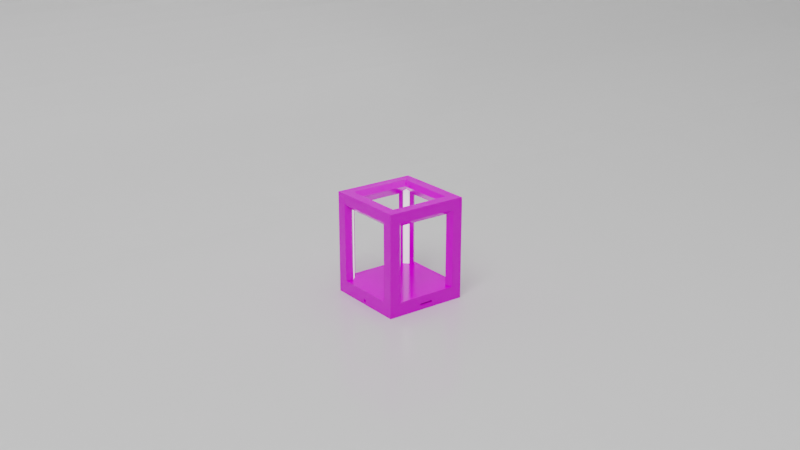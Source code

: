 # Source: 5169.blend  (saved by Blender 2.83.19; exported with 4.5.12 LTS)
import bpy
from mathutils import Matrix  # noqa: F401  (used for matrix-valued properties, if any)

bpy.ops.wm.read_factory_settings(use_empty=True)
scene = bpy.context.scene
scene.name = 'Scene'

# ---- collections
col_scene = bpy.data.collections.new('SCENE'); scene.collection.children.link(col_scene)
col_konstrukcja = bpy.data.collections.new('konstrukcja'); scene.collection.children.link(col_konstrukcja)
col_ledy_i_alu = bpy.data.collections.new('ledy i alu'); scene.collection.children.link(col_ledy_i_alu)
col_uv_edit_clones = bpy.data.collections.new('UV EDIT CLONES'); scene.collection.children.link(col_uv_edit_clones)

# ---- images (referenced by path relative to the original .blend; pixels are not part of the script)
import os
ASSET_DIR = os.environ.get("B2B_ASSET_DIR", "")  # directory of the original .blend (textures are referenced by path, not embedded)
HERE = os.path.dirname(os.path.abspath(__file__))  # packed textures are extracted next to this script under _unpacked/

def load_image(name, relpath, width, height, colorspace="sRGB"):
    """Load a texture the original file referenced (path relative to the .blend, or extracted next to this script)."""
    p = next((c for c in (os.path.join(HERE, relpath), os.path.join(ASSET_DIR, relpath)) if relpath and os.path.exists(c)), "")
    if p:
        img = bpy.data.images.load(p, check_existing=True)
        img.name = name
    else:  # same state as the original file: an image datablock whose file is absent (Cycles renders it pink)
        img = bpy.data.images.new(name, width, height)
        img.source = "FILE"
        img.filepath = "//" + (relpath or name)
    img.colorspace_settings.name = colorspace
    return img
img_oak_natural_allegro_plaat_2_jpg = load_image('oak-natural-allegro-plaat-2.jpg', 'oak-natural-allegro-plaat-2.jpg', 1024, 1024, 'sRGB')

# ---- materials (node trees are filled in below, after node groups)
mat_dab = bpy.data.materials.new('dab')
mat_dab.preview_render_type = 'CUBE'
mat_material = bpy.data.materials.new('Material')
mat_led = bpy.data.materials.new('led')
mat_aluminum = bpy.data.materials.new('aluminum')

# ---- material node trees
mat_dab.use_nodes = True; mat_dab.node_tree.nodes.clear()
_N = mat_dab.node_tree.nodes; _L = mat_dab.node_tree.links
n0 = _N.new('ShaderNodeDisplacement'); n0.name = 'Displacement'; n0.location = (-270, -146)
n0.inputs[2].default_value = 0.0005
n1 = _N.new('ShaderNodeTexImage'); n1.name = 'Image Texture'; n1.location = (-831, 474)
n1.image = img_oak_natural_allegro_plaat_2_jpg
n2 = _N.new('ShaderNodeOutputMaterial'); n2.name = 'Material Output'; n2.location = (236, 407)
n2.target = 'CYCLES'
n3 = _N.new('ShaderNodeBsdfPrincipled'); n3.name = 'Principled BSDF'; n3.location = (-191, 526)
n3.distribution = 'GGX'
n3.subsurface_method = 'BURLEY'
n3.inputs[2].default_value = 0.1545
n3.inputs[3].default_value = 1.45
n3.inputs[13].default_value = 0.5045
n3.inputs[27].default_value = (0.0, 0.0, 0.0, 1.0)
n3.inputs[28].default_value = 1.0
_L.new(n1.outputs[0], n0.inputs[0])
_L.new(n0.outputs[0], n2.inputs[2])
_L.new(n1.outputs[0], n3.inputs[0])
_L.new(n3.outputs[0], n2.inputs[0])
n2.is_active_output = True
mat_material.use_nodes = True; mat_material.node_tree.nodes.clear()
_N = mat_material.node_tree.nodes; _L = mat_material.node_tree.links
n0 = _N.new('ShaderNodeBsdfPrincipled'); n0.name = 'Principled BSDF'; n0.location = (10, 300)
n0.distribution = 'GGX'
n0.subsurface_method = 'BURLEY'
n0.inputs[2].default_value = 0.1864
n0.inputs[3].default_value = 1.45
n0.inputs[27].default_value = (0.0, 0.0, 0.0, 1.0)
n0.inputs[28].default_value = 1.0
n1 = _N.new('ShaderNodeOutputMaterial'); n1.name = 'Material Output'; n1.location = (300, 300)
_L.new(n0.outputs[0], n1.inputs[0])
n1.is_active_output = True
mat_led.use_nodes = True; mat_led.node_tree.nodes.clear()
_N = mat_led.node_tree.nodes; _L = mat_led.node_tree.links
n0 = _N.new('ShaderNodeBsdfPrincipled'); n0.name = 'Principled BSDF'; n0.location = (10, 300)
n0.distribution = 'GGX'
n0.subsurface_method = 'BURLEY'
n0.inputs[3].default_value = 1.45
n0.inputs[27].default_value = (0.8757, 0.8757, 0.8757, 1.0)
n0.inputs[28].default_value = 1.0
n1 = _N.new('ShaderNodeOutputMaterial'); n1.name = 'Material Output'; n1.location = (300, 300)
_L.new(n0.outputs[0], n1.inputs[0])
n1.is_active_output = True
mat_aluminum.use_nodes = True; mat_aluminum.node_tree.nodes.clear()
_N = mat_aluminum.node_tree.nodes; _L = mat_aluminum.node_tree.links
n0 = _N.new('ShaderNodeOutputMaterial'); n0.name = 'Material Output'; n0.location = (300, 300)
n1 = _N.new('ShaderNodeBsdfPrincipled'); n1.name = 'Principled BSDF'; n1.location = (10, 300)
n1.distribution = 'GGX'
n1.subsurface_method = 'BURLEY'
n1.inputs[0].default_value = (0.6469, 0.6277, 0.6905, 1.0)
n1.inputs[1].default_value = 1.0
n1.inputs[2].default_value = 0.8273
n1.inputs[3].default_value = 1.45
n1.inputs[13].default_value = 0.3636
n1.inputs[15].default_value = 0.3682
n1.inputs[27].default_value = (0.0, 0.0, 0.0, 1.0)
n1.inputs[28].default_value = 1.0
_L.new(n1.outputs[0], n0.inputs[0])
n0.is_active_output = True

# ---- world
world_world = bpy.data.worlds.new('World'); scene.world = world_world
world_world.use_nodes = True; world_world.node_tree.nodes.clear()
_N = world_world.node_tree.nodes; _L = world_world.node_tree.links
n0 = _N.new('ShaderNodeOutputWorld'); n0.name = 'World Output'; n0.location = (300, 300)
n1 = _N.new('ShaderNodeBackground'); n1.name = 'Background'; n1.location = (10, 300)
n1.inputs[0].default_value = (0.05088, 0.05088, 0.05088, 1.0)
_L.new(n1.outputs[0], n0.inputs[0])
n0.is_active_output = True
world_world.color = (0.05088, 0.05088, 0.05088)
world_world.use_sun_shadow = False
world_world.sun_shadow_jitter_overblur = 0.0

# ---- cameras
cam_camera = bpy.data.cameras.new('Camera')
cam_camera.clip_start = 0.001

# ---- lights
light_area_001 = bpy.data.lights.new('Area.001', 'AREA')
light_area_001.transmission_factor = 0.0
light_area_001.energy = 392.7
light_area_001.shadow_soft_size = 10.0
light_area_001.shadow_maximum_resolution = 0.006
light_area_001.use_absolute_resolution = True
light_area_001.size = 10.0
light_area_001.size_y = 1.0
light_area_002 = bpy.data.lights.new('Area.002', 'AREA')
light_area_002.transmission_factor = 0.0
light_area_002.energy = 392.7
light_area_002.shadow_soft_size = 5.0
light_area_002.shadow_maximum_resolution = 0.006
light_area_002.use_absolute_resolution = True
light_area_002.size = 5.0
light_area_002.size_y = 1.0

# ---- meshes
me_cube_002 = bpy.data.meshes.new('Cube.002')
me_cube_002.from_pydata([(1.49e-08, 0.087, -0.002996), (0.0007804, 0.087, -0.003073), (0.001531, 0.087, -0.003301), (0.002222, 0.087, -0.00367), (0.002828, 0.087, -0.004168), (0.003326, 0.087, -0.004774), (0.003696, 0.087, -0.005465), (0.003923, 0.087, -0.006216), (0.004, 0.087, -0.006996), (0.003923, 0.087, -0.007776), (0.003696, 0.087, -0.008527), (0.003326, 0.087, -0.009218), (0.002828, 0.087, -0.009824), (0.002222, 0.087, -0.01032), (0.001531, 0.087, -0.01069), (0.0007804, 0.087, -0.01092), (1.36e-08, 0.087, -0.011), (-0.0007803, 0.087, -0.01092), (-0.001531, 0.087, -0.01069), (-0.002222, 0.087, -0.01032), (-0.002828, 0.087, -0.009824), (-0.003326, 0.087, -0.009218), (-0.003696, 0.087, -0.008527), (-0.003923, 0.087, -0.007776), (-0.004, 0.087, -0.006996), (-0.003923, 0.087, -0.006216), (-0.003696, 0.087, -0.005465), (-0.003326, 0.087, -0.004774), (-0.002828, 0.087, -0.004168), (-0.002222, 0.087, -0.00367), (-0.001531, 0.087, -0.003301), (-0.0007803, 0.087, -0.003073), (1.49e-08, -0.087, -0.002996), (0.0007804, -0.087, -0.003073), (0.001531, -0.087, -0.003301), (0.002222, -0.087, -0.00367), (0.002828, -0.087, -0.004168), (0.003326, -0.087, -0.004774), (0.003696, -0.087, -0.005465), (0.003923, -0.087, -0.006216), (0.004, -0.087, -0.006996), (0.003923, -0.087, -0.007776), (0.003696, -0.087, -0.008527), (0.003326, -0.087, -0.009218), (0.002828, -0.087, -0.009824), (0.002222, -0.087, -0.01032), (0.001531, -0.087, -0.01069), (0.0007804, -0.087, -0.01092), (1.36e-08, -0.087, -0.011), (-0.0007803, -0.087, -0.01092), (-0.001531, -0.087, -0.01069), (-0.002222, -0.087, -0.01032), (-0.002828, -0.087, -0.009824), (-0.003326, -0.087, -0.009218), (-0.003696, -0.087, -0.008527), (-0.003923, -0.087, -0.007776), (-0.004, -0.087, -0.006996), (-0.003923, -0.087, -0.006216), (-0.003696, -0.087, -0.005465), (-0.003326, -0.087, -0.004774), (-0.002828, -0.087, -0.004168), (-0.002222, -0.087, -0.00367), (-0.001531, -0.087, -0.003301), (-0.0007803, -0.087, -0.003073), (-0.082, -0.082, -0.015), (-0.09, -0.09, 0.015), (-0.082, 0.082, -0.015), (-0.09, 0.09, 0.015), (0.082, -0.082, -0.015), (0.09, -0.09, 0.015), (0.082, 0.082, -0.015), (0.09, 0.09, 0.015), (-0.09, 0.09, -0.015), (-0.09, -0.09, -0.015), (0.09, 0.09, -0.015), (0.09, -0.09, -0.015), (-0.082, 0.082, 0.007), (-0.082, -0.082, 0.007), (0.082, 0.082, 0.007), (0.082, -0.082, 0.007), (-0.09, 0.01334, -0.004977), (-0.09, 0.01321, -0.005004), (0.09, 0.01383, -0.004873), (0.09, 0.01321, -0.004997), (0.082, 0.01381, -0.004877), (0.082, 0.01321, -0.004997), (-0.082, 0.01336, -0.004972), (-0.082, 0.01321, -0.005003), (-0.09, -0.01321, -0.005004), (0.09, -0.01321, -0.004997), (0.082, -0.01321, -0.004997), (-0.082, -0.01321, -0.005003), (-0.09, -0.01436, -0.004555), (0.09, -0.01395, -0.004825), (0.082, -0.01396, -0.004813), (-0.082, -0.01434, -0.004567), (-0.09, -0.01448, -0.004479), (0.09, -0.01448, -0.004472), (0.082, -0.01448, -0.004472), (-0.082, -0.01448, -0.004478), (-0.09, 0.01486, -0.003898), (-0.09, 0.01479, -0.004012), (0.09, 0.01486, -0.003891), (0.09, 0.01451, -0.00442), (0.082, 0.01486, -0.003891), (0.082, 0.01452, -0.004402), (-0.082, 0.01486, -0.003897), (-0.082, 0.01477, -0.00403), (-0.09, -0.01497, -0.003347), (0.09, -0.01488, -0.003829), (0.082, -0.01488, -0.003808), (-0.082, -0.01497, -0.003368), (-0.09, 0.01489, -0.003763), (0.09, 0.01499, -0.003267), (0.082, 0.01498, -0.003289), (-0.082, 0.01489, -0.003741), (-0.09, -0.015, -0.003212), (0.09, -0.015, -0.003205), (0.082, -0.015, -0.003205), (-0.082, -0.015, -0.003212), (-0.09, -0.015, -0.00313), (0.09, -0.015, -0.002826), (0.082, -0.015, -0.002839), (-0.082, -0.015, -0.003116), (-0.09, 0.015, -0.002877), (0.082, 0.015, -0.003155), (-0.09, 0.015, -0.002795), (0.09, 0.015, -0.002788), (0.082, 0.015, -0.002789), (-0.082, 0.015, -0.002795), (-0.09, 0.01497, -0.00266), (0.09, 0.01488, -0.002164), (0.082, 0.01488, -0.002186), (-0.082, 0.01497, -0.002638), (-0.09, -0.01486, -0.002109), (0.09, -0.01486, -0.002103), (0.082, -0.01486, -0.002103), (-0.082, -0.01486, -0.002109), (-0.09, 0.01448, -0.001528), (0.09, 0.01448, -0.001521), (0.082, 0.01448, -0.001522), (-0.082, 0.01448, -0.001528), (-0.09, -0.01401, -0.001216), (-0.09, -0.01389, -0.00114), (0.09, -0.01442, -0.001486), (0.09, -0.01389, -0.001133), (0.082, -0.0144, -0.001474), (0.082, -0.01389, -0.001133), (-0.082, -0.01403, -0.001228), (-0.082, -0.01389, -0.00114), (-0.09, 0.01334, -0.00103), (0.09, 0.01383, -0.001121), (0.082, 0.01381, -0.001117), (-0.082, 0.01336, -0.001034), (-0.09, -0.01376, -0.001113), (0.09, -0.01327, -0.001009), (0.082, -0.01329, -0.001014), (-0.082, -0.01374, -0.001108), (-0.09, 0.01321, -0.001004), (0.09, 0.01321, -0.0009967), (0.082, 0.01321, -0.000997), (-0.082, 0.01321, -0.001003), (-0.001962, -0.082, -0.006606), (-0.001962, 0.082, -0.006606), (-0.001848, -0.082, -0.006231), (-0.001848, 0.082, -0.006231), (0.001111, -0.082, -0.005333), (0.001111, 0.082, -0.005333), (0.0007654, -0.082, -0.005148), (0.0007654, 0.082, -0.005148), (-0.002, -0.082, -0.006996), (-0.002, 0.082, -0.006996), (0.0003902, -0.082, -0.005034), (0.0003902, 0.082, -0.005034), (0.001663, -0.082, -0.005885), (0.001663, 0.082, -0.005885), (0.001414, -0.082, -0.005582), (0.001414, 0.082, -0.005582), (0.001414, -0.082, -0.00841), (0.001414, 0.082, -0.00841), (0.001111, -0.082, -0.008659), (0.001111, 0.082, -0.008659), (0.001848, -0.082, -0.006231), (0.001848, 0.082, -0.006231), (-0.0003902, -0.082, -0.008957), (-0.0003902, 0.082, -0.008957), (-0.001962, -0.082, -0.007386), (-0.001962, 0.082, -0.007386), (-0.001111, -0.082, -0.005333), (-0.001111, 0.082, -0.005333), (-0.0007654, -0.082, -0.008844), (-0.0007654, 0.082, -0.008844), (0.001848, -0.082, -0.007761), (0.001848, 0.082, -0.007761), (0.001962, -0.082, -0.007386), (0.001962, 0.082, -0.007386), (0.001663, -0.082, -0.008107), (0.001663, 0.082, -0.008107), (0.002, -0.082, -0.006996), (0.002, 0.082, -0.006996), (-0.001663, -0.082, -0.005885), (-0.001663, 0.082, -0.005885), (-0.001414, -0.082, -0.005582), (-0.001414, 0.082, -0.005582), (-0.0007654, -0.082, -0.005148), (-0.0007654, 0.082, -0.005148), (0.0, -0.082, -0.004996), (0.0, 0.082, -0.004996), (0.0003902, -0.082, -0.008957), (0.0003902, 0.082, -0.008957), (0.001962, -0.082, -0.006606), (0.001962, 0.082, -0.006606), (0.0007654, -0.082, -0.008844), (0.0007654, 0.082, -0.008844), (-0.001663, -0.082, -0.008107), (-0.001663, 0.082, -0.008107), (-0.001414, -0.082, -0.00841), (-0.001414, 0.082, -0.00841), (-0.001848, -0.082, -0.007761), (-0.001848, 0.082, -0.007761), (-0.001111, -0.082, -0.008659), (-0.001111, 0.082, -0.008659), (-6.517e-10, -0.082, -0.008996), (-6.517e-10, 0.082, -0.008996), (-0.0003902, -0.082, -0.005034), (-0.0003902, 0.082, -0.005034), (-0.003696, 0.09, -0.008527), (0.002828, 0.09, -0.004168), (0.003923, 0.09, -0.007776), (0.003326, 0.09, -0.004774), (0.003923, 0.09, -0.006216), (-0.003326, 0.09, -0.009218), (0.003696, 0.09, -0.005465), (0.004, 0.09, -0.006996), (0.003982, 0.09, -0.007176), (0.001531, 0.09, -0.003301), (1.49e-08, 0.09, -0.002996), (0.002222, 0.09, -0.00367), (0.0007804, 0.09, -0.003073), (-0.002828, 0.09, -0.009824), (-0.0007803, 0.09, -0.01092), (0.001531, 0.09, -0.01069), (-0.002222, 0.09, -0.01032), (0.0007804, 0.09, -0.01092), (0.003326, 0.09, -0.009218), (0.002222, 0.09, -0.01032), (0.003696, 0.09, -0.008527), (0.002828, 0.09, -0.009824), (-0.001531, 0.09, -0.01069), (-0.003923, 0.09, -0.007776), (1.36e-08, 0.09, -0.011), (-0.002828, 0.09, -0.004168), (-0.003696, 0.09, -0.005465), (-0.002222, 0.09, -0.00367), (-0.0007803, 0.09, -0.003073), (-0.003923, 0.09, -0.006216), (-0.001531, 0.09, -0.003301), (-0.003326, 0.09, -0.004774), (-0.004, 0.09, -0.006996), (-0.003982, 0.09, -0.007176), (-0.002, 0.087, -0.006996), (-0.001663, 0.087, -0.008107), (-0.001663, 0.087, -0.005885), (-0.001848, 0.087, -0.007761), (-0.001962, 0.087, -0.007386), (-0.001848, 0.087, -0.006231), (-0.001962, 0.087, -0.006606), (-0.001414, 0.087, -0.005582), (-0.001414, 0.087, -0.00841), (0.0007654, 0.087, -0.005148), (0.0003902, 0.087, -0.005034), (0.0, 0.087, -0.004996), (-0.0003902, 0.087, -0.005034), (-0.0007654, 0.087, -0.005148), (-0.001111, 0.087, -0.005333), (-0.001111, 0.087, -0.008659), (-0.0007653, 0.087, -0.008844), (-0.0003902, 0.087, -0.008957), (-6.517e-10, 0.087, -0.008996), (0.0007654, 0.087, -0.008844), (0.001414, 0.087, -0.00841), (0.001414, 0.087, -0.005582), (0.001111, 0.087, -0.008659), (0.001111, 0.087, -0.005333), (0.0003902, 0.087, -0.008957), (0.001848, 0.087, -0.006231), (0.001663, 0.087, -0.005885), (0.001962, 0.087, -0.007386), (0.002, 0.087, -0.006996), (0.001962, 0.087, -0.006606), (0.001848, 0.087, -0.007761), (0.001663, 0.087, -0.008107), (-0.003696, -0.09, -0.005465), (-0.003326, -0.09, -0.004774), (-0.001111, -0.087, -0.005333), (-0.001414, -0.087, -0.005582), (-0.001663, -0.087, -0.005885), (-0.001848, -0.087, -0.006231), (-0.001962, -0.087, -0.007386), (-0.001962, -0.087, -0.006606), (-0.002, -0.087, -0.006996), (0.002222, -0.09, -0.00367), (0.004, -0.09, -0.006996), (0.003696, -0.09, -0.008527), (0.003923, -0.09, -0.006216), (0.003923, -0.09, -0.007776), (0.003696, -0.09, -0.005465), (0.003982, -0.09, -0.007176), (0.001962, -0.087, -0.007386), (0.002, -0.087, -0.006996), (0.001848, -0.087, -0.007761), (0.001663, -0.087, -0.008107), (0.001962, -0.087, -0.006606), (0.001414, -0.087, -0.00841), (0.001111, -0.087, -0.008659), (1.458e-08, -0.087, -0.004996), (1.392e-08, -0.087, -0.008996), (-0.0003902, -0.087, -0.005034), (-0.0003902, -0.087, -0.008957), (-0.0007654, -0.087, -0.008844), (-0.0007654, -0.087, -0.005148), (-0.001663, -0.087, -0.008107), (-0.001414, -0.087, -0.00841), (-0.001848, -0.087, -0.007761), (-0.001111, -0.087, -0.008659), (-0.001531, -0.09, -0.003301), (-0.0007803, -0.09, -0.003073), (0.001848, -0.087, -0.006231), (0.001663, -0.087, -0.005885), (0.0007654, -0.087, -0.008844), (0.0003902, -0.087, -0.008957), (0.0003902, -0.087, -0.005034), (0.0007654, -0.087, -0.005148), (0.001414, -0.087, -0.005582), (0.001111, -0.087, -0.005333), (1.49e-08, -0.09, -0.002996), (-0.002828, -0.09, -0.004168), (-0.004, -0.09, -0.006996), (-0.002222, -0.09, -0.00367), (-0.003923, -0.09, -0.006216), (0.002828, -0.09, -0.009824), (0.003326, -0.09, -0.009218), (-0.003923, -0.09, -0.007776), (-0.0007803, -0.09, -0.01092), (1.36e-08, -0.09, -0.011), (0.001531, -0.09, -0.003301), (-0.003982, -0.09, -0.007176), (0.0007804, -0.09, -0.01092), (-0.003696, -0.09, -0.008527), (0.003326, -0.09, -0.004774), (0.001531, -0.09, -0.01069), (0.002222, -0.09, -0.01032), (-0.002828, -0.09, -0.009824), (-0.003326, -0.09, -0.009218), (-0.001531, -0.09, -0.01069), (-0.002222, -0.09, -0.01032), (0.0007804, -0.09, -0.003073), (0.002828, -0.09, -0.004168)], [], [(1, 2, 3, 4, 5, 6, 7, 8, 288, 289, 285, 286, 281, 283, 269, 270, 271, 272, 273, 274, 267, 262, 265, 266, 260, 24, 25, 26, 27, 28, 29, 30, 31, 0), (33, 32, 63, 62, 61, 60, 59, 58, 57, 56, 300, 299, 297, 296, 295, 294, 320, 317, 315, 331, 332, 334, 333, 328, 327, 312, 309, 40, 39, 38, 37, 36, 35, 34), (73, 65, 67, 72, 124, 126, 130, 138, 150, 158, 154, 143, 142, 134, 120), (72, 259, 249, 226, 231, 239, 242, 248, 240, 250, 243, 241, 245, 247, 244, 246, 228, 234, 74), (74, 127, 113, 102, 103, 82, 83, 89, 93, 97, 109, 117, 75), (75, 307, 305, 303, 341, 340, 351, 350, 347, 344, 343, 354, 355, 352, 353, 348, 342, 346, 73), (68, 198, 210, 182, 174, 176, 166, 168, 172, 206, 224, 204, 188, 202, 200, 164, 162, 170, 64, 77, 79), (71, 67, 65, 69), (66, 64, 73, 72), (70, 66, 72, 74), (68, 70, 74, 75), (64, 68, 75, 73), (76, 78, 79, 77), (66, 171, 163, 165, 201, 203, 189, 205, 225, 207, 173, 169, 167, 177, 175, 183, 211, 199, 70, 78, 76), (70, 68, 79, 122, 118, 110, 98, 94, 90, 85, 84, 105, 104, 114, 125, 78), (64, 66, 76, 129, 115, 106, 107, 86, 87, 91, 95, 99, 111, 119, 77), (127, 128, 132, 131), (129, 126, 130, 133), (159, 160, 156, 155), (161, 158, 154, 157), (155, 156, 147, 145), (157, 154, 143, 149), (93, 94, 90, 89), (95, 92, 88, 91), (113, 114, 125, 128, 127), (115, 112, 124, 126, 129), (102, 104, 114, 113), (106, 100, 112, 115), (75, 117, 121, 135, 144, 145, 155, 159, 151, 139, 131, 127, 74, 71, 69), (145, 147, 146, 144), (149, 143, 142, 148), (121, 122, 118, 117), (123, 120, 116, 119), (89, 90, 85, 83), (91, 88, 81, 87), (131, 132, 140, 139), (133, 130, 138, 141), (151, 152, 160, 159), (153, 150, 158, 161), (144, 146, 136, 135), (148, 142, 134, 137), (135, 136, 122, 121), (137, 134, 120, 123), (116, 108, 96, 92, 88, 81, 80, 101, 100, 112, 124, 72, 73, 120), (117, 118, 110, 109), (119, 116, 108, 111), (78, 125, 128, 132, 140, 152, 160, 156, 147, 146, 136, 122, 79), (103, 105, 104, 102), (107, 101, 100, 106), (109, 110, 98, 97), (111, 108, 96, 99), (77, 119, 123, 137, 148, 149, 157, 161, 153, 141, 133, 129, 76), (82, 84, 105, 103), (86, 80, 101, 107), (139, 140, 152, 151), (141, 138, 150, 153), (83, 85, 84, 82), (87, 81, 80, 86), (97, 98, 94, 93), (99, 96, 92, 95), (194, 308, 309, 198), (178, 313, 311, 196), (196, 311, 310, 192), (162, 299, 300, 170), (210, 312, 327, 182), (198, 309, 312, 210), (174, 328, 333, 176), (206, 315, 317, 224), (184, 318, 316, 222), (200, 296, 297, 164), (222, 316, 330, 208), (224, 317, 320, 204), (176, 333, 334, 166), (220, 324, 319, 190), (70, 199, 195, 193, 197, 179, 181, 213, 209, 223, 185, 191, 221, 217, 215, 219, 187, 171, 66), (166, 334, 332, 168), (180, 314, 313, 178), (188, 294, 295, 202), (164, 297, 299, 162), (74, 234, 233, 230, 232, 229, 227, 237, 235, 238, 236, 254, 256, 253, 251, 257, 252, 255, 258, 259, 72, 67, 71), (64, 170, 186, 218, 214, 216, 220, 190, 184, 222, 208, 212, 180, 178, 196, 192, 194, 198, 68), (216, 322, 324, 220), (212, 329, 314, 180), (218, 323, 321, 214), (172, 331, 315, 206), (182, 327, 328, 174), (170, 300, 298, 186), (192, 310, 308, 194), (190, 319, 318, 184), (73, 346, 337, 339, 292, 293, 336, 338, 325, 326, 335, 356, 345, 301, 357, 349, 306, 304, 302, 307, 75, 69, 65), (204, 320, 294, 188), (168, 332, 331, 172), (186, 298, 323, 218), (208, 330, 329, 212), (202, 295, 296, 200), (214, 321, 322, 216), (227, 4, 3, 237), (269, 283, 167, 169), (305, 41, 42, 303), (339, 57, 58, 292), (8, 9, 10, 11, 12, 13, 14, 15, 16, 17, 18, 19, 20, 21, 22, 23, 24, 260, 264, 263, 261, 268, 275, 276, 277, 278, 284, 279, 282, 280, 291, 290, 287, 288), (253, 29, 28, 251), (255, 25, 24, 258), (286, 285, 183, 175), (252, 26, 25, 255), (291, 280, 179, 197), (243, 15, 14, 241), (226, 22, 21, 231), (280, 282, 181, 179), (232, 6, 5, 229), (344, 48, 49, 343), (257, 27, 26, 252), (325, 62, 63, 326), (306, 38, 39, 304), (289, 288, 199, 211), (343, 49, 50, 354), (275, 268, 217, 221), (292, 58, 59, 293), (272, 271, 207, 225), (355, 51, 52, 352), (258, 24, 23, 249, 259), (249, 23, 22, 226), (263, 264, 187, 219), (356, 33, 34, 345), (56, 55, 54, 53, 52, 51, 50, 49, 48, 47, 46, 45, 44, 43, 42, 41, 40, 309, 308, 310, 311, 313, 314, 329, 330, 316, 318, 319, 324, 322, 321, 323, 298, 300), (347, 47, 48, 344), (229, 5, 4, 227), (357, 36, 37, 349), (237, 3, 2, 235), (276, 275, 221, 191), (274, 273, 205, 189), (248, 18, 17, 240), (235, 2, 1, 238), (354, 50, 51, 355), (335, 32, 33, 356), (337, 56, 57, 339), (284, 278, 223, 209), (279, 284, 209, 213), (303, 42, 43, 341), (345, 34, 35, 301), (342, 55, 56, 337, 346), (268, 261, 215, 217), (230, 7, 6, 232), (264, 260, 171, 187), (250, 16, 15, 243), (267, 274, 189, 203), (288, 287, 195, 199), (265, 262, 201, 165), (341, 43, 44, 340), (262, 267, 203, 201), (261, 263, 219, 215), (283, 281, 177, 167), (352, 52, 53, 353), (353, 53, 54, 348), (251, 28, 27, 257), (239, 20, 19, 242), (271, 270, 173, 207), (290, 291, 197, 193), (240, 17, 16, 250), (282, 279, 213, 181), (348, 54, 55, 342), (260, 266, 163, 171), (285, 289, 211, 183), (247, 12, 11, 244), (233, 8, 7, 230), (350, 46, 47, 347), (242, 19, 18, 248), (241, 14, 13, 245), (254, 31, 30, 256), (256, 30, 29, 253), (351, 45, 46, 350), (246, 10, 9, 228), (304, 39, 40, 302), (287, 290, 193, 195), (349, 37, 38, 306), (302, 40, 41, 305, 307), (340, 44, 45, 351), (244, 11, 10, 246), (336, 60, 61, 338), (266, 265, 165, 163), (301, 35, 36, 357), (236, 0, 31, 254), (238, 1, 0, 236), (245, 13, 12, 247), (231, 21, 20, 239), (281, 286, 175, 177), (273, 272, 225, 205), (270, 269, 169, 173), (293, 59, 60, 336), (228, 9, 8, 233, 234), (326, 63, 32, 335), (338, 61, 62, 325), (277, 276, 191, 185), (278, 277, 185, 223)])
_uv = me_cube_002.uv_layers.new(name='UVMap')
_uv.uv.foreach_set('vector', [0.1475, 0.4722, 0.1466, 0.4736, 0.1452, 0.4749, 0.1433, 0.4761, 0.141, 0.4771, 0.1383, 0.4778, 0.1354, 0.4782, 0.1324, 0.4783, 0.1324, 0.4745, 0.1339, 0.4744, 0.1354, 0.4742, 0.1367, 0.4739, 0.1379, 0.4734, 0.1388, 0.4728, 0.1395, 0.4721, 0.14, 0.4714, 0.1401, 0.4707, 0.14, 0.4699, 0.1395, 0.4692, 0.1388, 0.4685, 0.1379, 0.468, 0.1367, 0.4675, 0.1354, 0.4671, 0.1339, 0.4669, 0.1324, 0.4668, 0.1324, 0.463, 0.1354, 0.4631, 0.1383, 0.4636, 0.141, 0.4643, 0.1433, 0.4652, 0.1452, 0.4664, 0.1466, 0.4677, 0.1475, 0.4692, 0.1478, 0.4707, 0.1475, 0.4722, 0.1478, 0.4707, 0.1475, 0.4692, 0.1466, 0.4677, 0.1452, 0.4664, 0.1433, 0.4652, 0.141, 0.4643, 0.1383, 0.4636, 0.1354, 0.4631, 0.1324, 0.463, 0.1324, 0.4668, 0.1339, 0.4669, 0.1354, 0.4671, 0.1367, 0.4675, 0.1379, 0.468, 0.1388, 0.4685, 0.1395, 0.4692, 0.14, 0.4699, 0.1401, 0.4707, 0.14, 0.4714, 0.1395, 0.4721, 0.1388, 0.4728, 0.1379, 0.4734, 0.1367, 0.4739, 0.1354, 0.4742, 0.1339, 0.4744, 0.1324, 0.4745, 0.1324, 0.4783, 0.1354, 0.4782, 0.1383, 0.4778, 0.141, 0.4771, 0.1433, 0.4761, 0.1452, 0.4749, 0.1466, 0.4736, 0.4571, 0.5326, 0.5371, 0.5326, 0.5371, 0.2928, 0.4571, 0.2928, 0.4894, 0.3927, 0.4896, 0.3927, 0.49, 0.3927, 0.493, 0.3934, 0.4943, 0.3949, 0.4944, 0.3951, 0.4941, 0.431, 0.4941, 0.4312, 0.4938, 0.4314, 0.4915, 0.4325, 0.4887, 0.4327, 0.1017, 0.298, 0.1318, 0.463, 0.1295, 0.4631, 0.1266, 0.4636, 0.1239, 0.4643, 0.1216, 0.4652, 0.1197, 0.4664, 0.1183, 0.4677, 0.1174, 0.4692, 0.1171, 0.4707, 0.1174, 0.4722, 0.1183, 0.4736, 0.1197, 0.4749, 0.1216, 0.4761, 0.1239, 0.4771, 0.1266, 0.4778, 0.1295, 0.4782, 0.1318, 0.4783, 0.1017, 0.6433, 0.4571, 0.2928, 0.4897, 0.3927, 0.4884, 0.3927, 0.4867, 0.3929, 0.4853, 0.3934, 0.4841, 0.3943, 0.4838, 0.3951, 0.4838, 0.4303, 0.4842, 0.4313, 0.4852, 0.432, 0.4869, 0.4325, 0.4885, 0.4327, 0.4571, 0.5326, 0.1017, 0.6433, 0.1318, 0.4783, 0.1295, 0.4782, 0.1266, 0.4778, 0.1239, 0.4771, 0.1216, 0.4761, 0.1197, 0.4749, 0.1183, 0.4736, 0.1174, 0.4722, 0.1171, 0.4707, 0.1174, 0.4692, 0.1183, 0.4677, 0.1197, 0.4664, 0.1216, 0.4652, 0.1239, 0.4643, 0.1266, 0.4636, 0.1295, 0.4631, 0.1318, 0.463, 0.1017, 0.298, 0.1017, 0.628, 0.1324, 0.4745, 0.1339, 0.4744, 0.1354, 0.4742, 0.1367, 0.4739, 0.1379, 0.4734, 0.1388, 0.4728, 0.1395, 0.4721, 0.14, 0.4714, 0.1401, 0.4707, 0.14, 0.4699, 0.1395, 0.4692, 0.1388, 0.4685, 0.1379, 0.468, 0.1367, 0.4675, 0.1354, 0.4671, 0.1339, 0.4669, 0.1324, 0.4668, 0.1017, 0.3134, 0.1861, 0.3134, 0.1861, 0.628, 0.675, 0.5785, 0.3553, 0.5785, 0.3553, 0.4186, 0.675, 0.4186, 0.3695, 0.5714, 0.3695, 0.4257, 0.3553, 0.4186, 0.3553, 0.5785, 0.6608, 0.5714, 0.3695, 0.5714, 0.3553, 0.5785, 0.675, 0.5785, 0.6608, 0.4257, 0.6608, 0.5714, 0.675, 0.5785, 0.675, 0.4186, 0.3695, 0.4257, 0.6608, 0.4257, 0.675, 0.4186, 0.3553, 0.4186, 0.3695, 0.5714, 0.6608, 0.5714, 0.6608, 0.4257, 0.3695, 0.4257, 0.1017, 0.3134, 0.1324, 0.4668, 0.1339, 0.4669, 0.1354, 0.4671, 0.1367, 0.4675, 0.1379, 0.468, 0.1388, 0.4685, 0.1395, 0.4692, 0.14, 0.4699, 0.1401, 0.4707, 0.14, 0.4714, 0.1395, 0.4721, 0.1388, 0.4728, 0.1379, 0.4734, 0.1367, 0.4739, 0.1354, 0.4742, 0.1339, 0.4744, 0.1324, 0.4745, 0.1017, 0.628, 0.1861, 0.628, 0.1861, 0.3134, 0.4571, 0.3035, 0.4571, 0.5219, 0.5157, 0.5219, 0.4895, 0.4327, 0.4885, 0.4327, 0.4869, 0.4325, 0.4852, 0.432, 0.4843, 0.4313, 0.4838, 0.4303, 0.4838, 0.3951, 0.4841, 0.3943, 0.4854, 0.3933, 0.4867, 0.3929, 0.4883, 0.3927, 0.4887, 0.3927, 0.5157, 0.3035, 0.4571, 0.5219, 0.4571, 0.3035, 0.5157, 0.3035, 0.4896, 0.3927, 0.4871, 0.3929, 0.4867, 0.3929, 0.4864, 0.393, 0.4838, 0.3949, 0.4838, 0.3951, 0.4838, 0.4303, 0.4849, 0.4318, 0.4852, 0.432, 0.4881, 0.4326, 0.4885, 0.4327, 0.5157, 0.5219, 0.4479, 1.0, 0.4479, 1.0, 0.2974, 0.996, 0.2919, 0.9959, 0.4479, 1.0, 0.4479, 1.0, 0.4142, 0.9991, 0.4088, 0.999, 0.0, 0.9403, 0.0, 0.9403, 0.0, 0.05972, 0.0, 0.05972, 0.0, 0.9403, 0.0, 0.9403, 0.0, 0.05972, 0.0, 0.05972, 0.0, 0.05972, 0.0, 0.05972, 0.02994, 0.03965, 0.03102, 0.03892, 0.0, 0.05972, 0.0, 0.05972, 0.0067, 0.05523, 0.007781, 0.0545, 0.9659, 0.03687, 0.9659, 0.03687, 1.0, 0.05972, 1.0, 0.05972, 0.9659, 0.03687, 0.9659, 0.03687, 1.0, 0.05972, 1.0, 0.05972, 0.5521, 1.0, 0.5521, 1.0, 0.5239, 1.0, 0.4479, 1.0, 0.4479, 1.0, 0.5521, 1.0, 0.5521, 1.0, 0.4566, 1.0, 0.4479, 1.0, 0.4479, 1.0, 0.7235, 0.9955, 0.7235, 0.9955, 0.573, 0.9994, 0.5675, 0.9996, 0.7235, 0.9955, 0.7235, 0.9955, 0.6898, 0.9963, 0.6844, 0.9965, 0.4571, 0.5326, 0.4885, 0.4327, 0.4896, 0.4327, 0.4915, 0.4325, 0.4931, 0.4319, 0.4941, 0.4312, 0.4944, 0.4304, 0.4944, 0.3951, 0.4941, 0.3943, 0.493, 0.3934, 0.4913, 0.3929, 0.4897, 0.3927, 0.4571, 0.2928, 0.5371, 0.2928, 0.5371, 0.5326, 0.03409, 0.03687, 0.03409, 0.03687, 0.1194, 0.01985, 0.1224, 0.01924, 0.03409, 0.03687, 0.03409, 0.03687, 0.05317, 0.03306, 0.05625, 0.03244, 0.4479, 0.0, 0.4479, 0.0, 0.5394, 0.0, 0.5427, 0.0, 0.4479, 0.0, 0.4479, 0.0, 0.4684, 0.0, 0.4717, 0.0, 1.0, 0.05972, 1.0, 0.05972, 1.0, 0.9403, 1.0, 0.9403, 1.0, 0.05972, 1.0, 0.05972, 1.0, 0.9403, 1.0, 0.9403, 0.2765, 0.9955, 0.2765, 0.9955, 0.1312, 0.9825, 0.1312, 0.9825, 0.2765, 0.9955, 0.2765, 0.9955, 0.1312, 0.9825, 0.1312, 0.9825, 0.03409, 0.9631, 0.03409, 0.9631, 0.004151, 0.9431, 0.00307, 0.9423, 0.03409, 0.9631, 0.03409, 0.9631, 0.02739, 0.9586, 0.02631, 0.9579, 0.1312, 0.01749, 0.1312, 0.01749, 0.2765, 0.004546, 0.2765, 0.004546, 0.1312, 0.01749, 0.1312, 0.01749, 0.2765, 0.004546, 0.2765, 0.004546, 0.2765, 0.004546, 0.2765, 0.004546, 0.4479, 0.0, 0.4479, 0.0, 0.2765, 0.004546, 0.2765, 0.004546, 0.4479, 0.0, 0.4479, 0.0, 0.4885, 0.4327, 0.4882, 0.4326, 0.4852, 0.432, 0.485, 0.4318, 0.4838, 0.4303, 0.4838, 0.3951, 0.4838, 0.3949, 0.4864, 0.393, 0.4867, 0.3929, 0.4871, 0.3929, 0.4894, 0.3927, 0.4571, 0.2928, 0.4571, 0.5326, 0.4887, 0.4327, 0.5521, 0.0, 0.5521, 0.0, 0.7026, 0.003992, 0.7081, 0.004137, 0.5521, 0.0, 0.5521, 0.0, 0.5858, 0.0008934, 0.5912, 0.001037, 0.5157, 0.3035, 0.4887, 0.3927, 0.4897, 0.3927, 0.4913, 0.3929, 0.493, 0.3934, 0.4941, 0.3943, 0.4944, 0.3951, 0.4944, 0.4304, 0.4941, 0.4312, 0.4932, 0.4319, 0.4915, 0.4325, 0.4895, 0.4327, 0.5157, 0.5219, 0.8688, 0.9825, 0.8688, 0.9825, 0.7412, 0.9939, 0.7366, 0.9943, 0.8688, 0.9825, 0.8688, 0.9825, 0.8403, 0.9851, 0.8357, 0.9855, 0.7235, 0.004546, 0.7235, 0.004546, 0.8688, 0.01749, 0.8688, 0.01749, 0.7235, 0.004546, 0.7235, 0.004546, 0.8688, 0.01749, 0.8688, 0.01749, 0.5157, 0.5219, 0.4885, 0.4327, 0.4888, 0.4327, 0.4915, 0.4325, 0.4938, 0.4314, 0.4941, 0.4312, 0.4941, 0.431, 0.4944, 0.3951, 0.4943, 0.3949, 0.493, 0.3934, 0.4901, 0.3928, 0.4896, 0.3927, 0.5157, 0.3035, 0.9659, 0.9631, 0.9659, 0.9631, 0.8688, 0.9825, 0.8688, 0.9825, 0.9659, 0.9631, 0.9659, 0.9631, 0.8688, 0.9825, 0.8688, 0.9825, 0.1312, 0.9825, 0.1312, 0.9825, 0.03409, 0.9631, 0.03409, 0.9631, 0.1312, 0.9825, 0.1312, 0.9825, 0.03409, 0.9631, 0.03409, 0.9631, 1.0, 0.9403, 1.0, 0.9403, 0.9701, 0.9604, 0.969, 0.9611, 1.0, 0.9403, 1.0, 0.9403, 0.9933, 0.9448, 0.9922, 0.9455, 0.8688, 0.01749, 0.8688, 0.01749, 0.9541, 0.03451, 0.9572, 0.03512, 0.8688, 0.01749, 0.8688, 0.01749, 0.8879, 0.0213, 0.891, 0.02191, 0.7188, 0.793, 0.7188, 0.7943, 0.75, 0.7943, 0.75, 0.793, 0.625, 0.793, 0.625, 0.7943, 0.6562, 0.7943, 0.6563, 0.793, 0.6563, 0.793, 0.6562, 0.7943, 0.6875, 0.7943, 0.6875, 0.793, 0.2188, 0.793, 0.2188, 0.7943, 0.25, 0.7943, 0.25, 0.793, 0.7813, 0.793, 0.7812, 0.7943, 0.8125, 0.7943, 0.8125, 0.793, 0.75, 0.793, 0.75, 0.7943, 0.7812, 0.7943, 0.7813, 0.793, 0.8438, 0.793, 0.8438, 0.7943, 0.875, 0.7943, 0.875, 0.793, 0.0, 0.793, 0.0, 0.7943, 0.03125, 0.7943, 0.03125, 0.793, 0.4688, 0.793, 0.4688, 0.7943, 0.5, 0.7943, 0.5, 0.793, 0.1562, 0.793, 0.1562, 0.7943, 0.1875, 0.7943, 0.1875, 0.793, 0.5, 0.793, 0.5, 0.7943, 0.5312, 0.7943, 0.5313, 0.793, 0.03125, 0.793, 0.03125, 0.7943, 0.0625, 0.7943, 0.0625, 0.793, 0.875, 0.793, 0.875, 0.7943, 0.9062, 0.7943, 0.9063, 0.793, 0.4062, 0.793, 0.4062, 0.7943, 0.4375, 0.7943, 0.4375, 0.793, 0.1017, 0.628, 0.1324, 0.4745, 0.131, 0.4744, 0.1295, 0.4742, 0.1282, 0.4739, 0.127, 0.4734, 0.1261, 0.4728, 0.1254, 0.4721, 0.1249, 0.4714, 0.1248, 0.4707, 0.1249, 0.4699, 0.1254, 0.4692, 0.1261, 0.4685, 0.127, 0.468, 0.1282, 0.4675, 0.1295, 0.4671, 0.131, 0.4669, 0.1324, 0.4668, 0.1017, 0.3134, 0.9063, 0.793, 0.9062, 0.7943, 0.9375, 0.7943, 0.9375, 0.793, 0.5938, 0.793, 0.5938, 0.7943, 0.625, 0.7943, 0.625, 0.793, 0.09375, 0.793, 0.09375, 0.7943, 0.125, 0.7943, 0.125, 0.793, 0.1875, 0.793, 0.1875, 0.7943, 0.2188, 0.7943, 0.2188, 0.793, 0.1017, 0.6433, 0.1318, 0.4783, 0.1324, 0.4783, 0.1354, 0.4782, 0.1383, 0.4778, 0.141, 0.4771, 0.1433, 0.4761, 0.1452, 0.4749, 0.1466, 0.4736, 0.1475, 0.4722, 0.1478, 0.4707, 0.1475, 0.4692, 0.1466, 0.4677, 0.1452, 0.4664, 0.1433, 0.4652, 0.141, 0.4643, 0.1383, 0.4636, 0.1354, 0.4631, 0.1324, 0.463, 0.1318, 0.463, 0.1017, 0.298, 0.2168, 0.298, 0.2168, 0.6433, 0.1017, 0.3134, 0.1324, 0.4668, 0.131, 0.4669, 0.1295, 0.4671, 0.1282, 0.4675, 0.127, 0.468, 0.1261, 0.4685, 0.1254, 0.4692, 0.1249, 0.4699, 0.1248, 0.4707, 0.1249, 0.4714, 0.1254, 0.4721, 0.1261, 0.4728, 0.127, 0.4734, 0.1282, 0.4739, 0.1295, 0.4742, 0.131, 0.4744, 0.1324, 0.4745, 0.1017, 0.628, 0.375, 0.793, 0.375, 0.7943, 0.4062, 0.7943, 0.4062, 0.793, 0.5625, 0.793, 0.5625, 0.7943, 0.5938, 0.7943, 0.5938, 0.793, 0.3125, 0.793, 0.3125, 0.7943, 0.3438, 0.7943, 0.3438, 0.793, 0.9688, 0.793, 0.9688, 0.7943, 1.0, 0.7943, 1.0, 0.793, 0.8125, 0.793, 0.8125, 0.7943, 0.8438, 0.7943, 0.8438, 0.793, 0.25, 0.793, 0.25, 0.7943, 0.2812, 0.7943, 0.2812, 0.793, 0.6875, 0.793, 0.6875, 0.7943, 0.7188, 0.7943, 0.7188, 0.793, 0.4375, 0.793, 0.4375, 0.7943, 0.4688, 0.7943, 0.4688, 0.793, 0.1017, 0.298, 0.1318, 0.463, 0.1324, 0.463, 0.1354, 0.4631, 0.1383, 0.4636, 0.141, 0.4643, 0.1433, 0.4652, 0.1452, 0.4664, 0.1466, 0.4677, 0.1475, 0.4692, 0.1478, 0.4707, 0.1475, 0.4722, 0.1466, 0.4736, 0.1452, 0.4749, 0.1433, 0.4761, 0.141, 0.4771, 0.1383, 0.4778, 0.1354, 0.4782, 0.1324, 0.4783, 0.1318, 0.4783, 0.1017, 0.6433, 0.2168, 0.6433, 0.2168, 0.298, 0.0625, 0.793, 0.0625, 0.7943, 0.09375, 0.7943, 0.09375, 0.793, 0.9375, 0.793, 0.9375, 0.7943, 0.9688, 0.7943, 0.9688, 0.793, 0.2812, 0.793, 0.2812, 0.7943, 0.3125, 0.7943, 0.3125, 0.793, 0.5313, 0.793, 0.5312, 0.7943, 0.5625, 0.7943, 0.5625, 0.793, 0.125, 0.793, 0.125, 0.7943, 0.1562, 0.7943, 0.1562, 0.793, 0.3438, 0.793, 0.3438, 0.7943, 0.375, 0.7943, 0.375, 0.793, 0.875, 0.8342, 0.875, 1.0, 0.9062, 1.0, 0.9062, 0.8342, 0.9375, 0.7507, 0.9063, 0.7507, 0.9063, 0.752, 0.9375, 0.752, 0.7188, 0.8342, 0.7188, 1.0, 0.6875, 1.0, 0.6875, 0.8342, 0.2188, 0.8342, 0.2188, 1.0, 0.1875, 1.0, 0.1875, 0.8342, 0.1324, 0.4783, 0.1295, 0.4782, 0.1266, 0.4778, 0.1239, 0.4771, 0.1216, 0.4761, 0.1197, 0.4749, 0.1183, 0.4736, 0.1174, 0.4722, 0.1171, 0.4707, 0.1174, 0.4692, 0.1183, 0.4677, 0.1197, 0.4664, 0.1216, 0.4652, 0.1239, 0.4643, 0.1266, 0.4636, 0.1295, 0.4631, 0.1324, 0.463, 0.1324, 0.4668, 0.131, 0.4669, 0.1295, 0.4671, 0.1282, 0.4675, 0.127, 0.468, 0.1261, 0.4685, 0.1254, 0.4692, 0.1249, 0.4699, 0.1248, 0.4707, 0.1249, 0.4714, 0.1254, 0.4721, 0.1261, 0.4728, 0.127, 0.4734, 0.1282, 0.4739, 0.1295, 0.4742, 0.131, 0.4744, 0.1324, 0.4745, 0.09375, 0.8342, 0.09375, 1.0, 0.125, 1.0, 0.125, 0.8342, 0.2188, 0.8342, 0.2188, 1.0, 0.25, 1.0, 0.25, 0.8342, 0.8438, 0.7507, 0.8125, 0.7507, 0.8125, 0.752, 0.8438, 0.752, 0.1875, 0.8342, 0.1875, 1.0, 0.2188, 1.0, 0.2188, 0.8342, 0.6563, 0.7507, 0.625, 0.7507, 0.625, 0.752, 0.6563, 0.752, 0.5312, 0.8342, 0.5312, 1.0, 0.5625, 1.0, 0.5625, 0.8342, 0.3125, 0.8342, 0.3125, 1.0, 0.3438, 1.0, 0.3438, 0.8342, 0.625, 0.7507, 0.5938, 0.7507, 0.5938, 0.752, 0.625, 0.752, 0.8125, 0.8342, 0.8125, 1.0, 0.8438, 1.0, 0.8438, 0.8342, 0.5, 0.8342, 0.5, 1.0, 0.4688, 1.0, 0.4688, 0.8342, 0.1562, 0.8342, 0.1562, 1.0, 0.1875, 1.0, 0.1875, 0.8342, 0.0625, 0.8342, 0.0625, 1.0, 0.03125, 1.0, 0.03125, 0.8342, 0.8125, 0.8342, 0.8125, 1.0, 0.7812, 1.0, 0.7812, 0.8342, 0.7813, 0.7507, 0.75, 0.7507, 0.75, 0.752, 0.7813, 0.752, 0.4688, 0.8342, 0.4688, 1.0, 0.4375, 1.0, 0.4375, 0.8342, 0.4062, 0.7507, 0.375, 0.7507, 0.375, 0.752, 0.4062, 0.752, 0.1875, 0.8342, 0.1875, 1.0, 0.1562, 1.0, 0.1562, 0.8342, 0.03125, 0.7507, 0.0, 0.7507, 0.0, 0.752, 0.03125, 0.752, 0.4062, 0.8342, 0.4062, 1.0, 0.375, 1.0, 0.375, 0.8342, 0.25, 0.8342, 0.25, 1.0, 0.2812, 1.0, 0.2812, 0.8342, 0.2572, 0.8342, 0.2812, 0.8342, 0.2812, 1.0, 0.3125, 1.0, 0.3125, 0.8342, 0.3125, 0.7507, 0.2812, 0.7507, 0.2812, 0.752, 0.3125, 0.752, 0.9688, 0.8342, 0.9688, 1.0, 0.9375, 1.0, 0.9375, 0.8342, 0.1324, 0.463, 0.1295, 0.4631, 0.1266, 0.4636, 0.1239, 0.4643, 0.1216, 0.4652, 0.1197, 0.4664, 0.1183, 0.4677, 0.1174, 0.4692, 0.1171, 0.4707, 0.1174, 0.4722, 0.1183, 0.4736, 0.1197, 0.4749, 0.1216, 0.4761, 0.1239, 0.4771, 0.1266, 0.4778, 0.1295, 0.4782, 0.1324, 0.4783, 0.1324, 0.4745, 0.131, 0.4744, 0.1295, 0.4742, 0.1282, 0.4739, 0.127, 0.4734, 0.1261, 0.4728, 0.1254, 0.4721, 0.1249, 0.4714, 0.1248, 0.4707, 0.1249, 0.4699, 0.1254, 0.4692, 0.1261, 0.4685, 0.127, 0.468, 0.1282, 0.4675, 0.1295, 0.4671, 0.131, 0.4669, 0.1324, 0.4668, 0.5312, 0.8342, 0.5312, 1.0, 0.5, 1.0, 0.5, 0.8342, 0.8438, 0.8342, 0.8438, 1.0, 0.875, 1.0, 0.875, 0.8342, 0.875, 0.8342, 0.875, 1.0, 0.8438, 1.0, 0.8438, 0.8342, 0.9062, 0.8342, 0.9062, 1.0, 0.9375, 1.0, 0.9375, 0.8342, 0.4375, 0.7507, 0.4062, 0.7507, 0.4062, 0.752, 0.4375, 0.752, 0.09375, 0.7507, 0.0625, 0.7507, 0.0625, 0.752, 0.09375, 0.752, 0.4375, 0.8342, 0.4375, 1.0, 0.4688, 1.0, 0.4687, 0.8342, 0.9375, 0.8342, 0.9375, 1.0, 0.9688, 1.0, 0.9688, 0.8342, 0.4375, 0.8342, 0.4375, 1.0, 0.4062, 1.0, 0.4062, 0.8342, 1.0, 0.8342, 1.0, 1.0, 0.9688, 1.0, 0.9688, 0.8342, 0.25, 0.8342, 0.25, 1.0, 0.2188, 1.0, 0.2188, 0.8342, 0.5312, 0.7507, 0.5, 0.7507, 0.5, 0.752, 0.5313, 0.752, 0.5625, 0.7507, 0.5312, 0.7507, 0.5313, 0.752, 0.5625, 0.752, 0.6875, 0.8342, 0.6875, 1.0, 0.6562, 1.0, 0.6562, 0.8342, 0.9375, 0.8342, 0.9375, 1.0, 0.9062, 1.0, 0.9062, 0.8342, 0.2812, 0.8342, 0.2812, 1.0, 0.25, 1.0, 0.25, 0.8342, 0.2572, 0.8342, 0.375, 0.7507, 0.3438, 0.7507, 0.3438, 0.752, 0.375, 0.752, 0.7812, 0.8342, 0.7812, 1.0, 0.8125, 1.0, 0.8125, 0.8342, 0.2812, 0.7507, 0.25, 0.7507, 0.25, 0.752, 0.2812, 0.752, 0.5, 0.8342, 0.5, 1.0, 0.5312, 1.0, 0.5312, 0.8342, 0.125, 0.7507, 0.09375, 0.7507, 0.09375, 0.752, 0.125, 0.752, 0.75, 0.7507, 0.7188, 0.7507, 0.7188, 0.752, 0.75, 0.752, 0.1875, 0.7507, 0.1562, 0.7507, 0.1562, 0.752, 0.1875, 0.752, 0.6562, 0.8342, 0.6562, 1.0, 0.625, 1.0, 0.625, 0.8342, 0.1562, 0.7507, 0.125, 0.7507, 0.125, 0.752, 0.1562, 0.752, 0.3438, 0.7507, 0.3125, 0.7507, 0.3125, 0.752, 0.3438, 0.752, 0.9063, 0.7507, 0.875, 0.7507, 0.875, 0.752, 0.9063, 0.752, 0.375, 0.8342, 0.375, 1.0, 0.3438, 1.0, 0.3438, 0.8342, 0.3438, 0.8342, 0.3438, 1.0, 0.3125, 1.0, 0.3125, 0.8342, 0.125, 0.8342, 0.125, 1.0, 0.1562, 1.0, 0.1562, 0.8342, 0.375, 0.8342, 0.375, 1.0, 0.4062, 1.0, 0.4062, 0.8342, 1.0, 0.7507, 0.9688, 0.7507, 0.9688, 0.752, 1.0, 0.752, 0.6875, 0.7507, 0.6563, 0.7507, 0.6563, 0.752, 0.6875, 0.752, 0.4687, 0.8342, 0.4688, 1.0, 0.5, 1.0, 0.5, 0.8342, 0.5938, 0.7507, 0.5625, 0.7507, 0.5625, 0.752, 0.5938, 0.752, 0.3125, 0.8342, 0.3125, 1.0, 0.2812, 1.0, 0.2812, 0.8342, 0.25, 0.7507, 0.2187, 0.7507, 0.2188, 0.752, 0.25, 0.752, 0.8125, 0.7507, 0.7813, 0.7507, 0.7813, 0.752, 0.8125, 0.752, 0.625, 0.8342, 0.625, 1.0, 0.6562, 1.0, 0.6562, 0.8342, 0.75, 0.8342, 0.75, 1.0, 0.7812, 1.0, 0.7812, 0.8342, 0.5625, 0.8342, 0.5625, 1.0, 0.5312, 1.0, 0.5312, 0.8342, 0.4062, 0.8342, 0.4062, 1.0, 0.4375, 1.0, 0.4375, 0.8342, 0.5625, 0.8342, 0.5625, 1.0, 0.5938, 1.0, 0.5938, 0.8342, 0.03125, 0.8342, 0.03125, 1.0, 0.0625, 1.0, 0.0625, 0.8342, 0.0625, 0.8342, 0.0625, 1.0, 0.09375, 1.0, 0.09375, 0.8342, 0.5938, 0.8342, 0.5938, 1.0, 0.5625, 1.0, 0.5625, 0.8342, 0.6875, 0.8342, 0.6875, 1.0, 0.7188, 1.0, 0.7188, 0.8342, 0.7812, 0.8342, 0.7812, 1.0, 0.75, 1.0, 0.75, 0.8342, 0.7188, 0.7507, 0.6875, 0.7507, 0.6875, 0.752, 0.7188, 0.752, 0.8438, 0.8342, 0.8438, 1.0, 0.8125, 1.0, 0.8125, 0.8342, 0.75, 0.8342, 0.75, 1.0, 0.7188, 1.0, 0.7188, 0.8342, 0.7428, 0.8342, 0.625, 0.8342, 0.625, 1.0, 0.5938, 1.0, 0.5938, 0.8342, 0.6562, 0.8342, 0.6562, 1.0, 0.6875, 1.0, 0.6875, 0.8342, 0.125, 0.8342, 0.125, 1.0, 0.09375, 1.0, 0.09375, 0.8342, 0.2187, 0.7507, 0.1875, 0.7507, 0.1875, 0.752, 0.2188, 0.752, 0.9062, 0.8342, 0.9062, 1.0, 0.875, 1.0, 0.875, 0.8342, 0.0, 0.8342, 0.0, 1.0, 0.03125, 1.0, 0.03125, 0.8342, 0.9688, 0.8342, 0.9688, 1.0, 1.0, 1.0, 1.0, 0.8342, 0.5938, 0.8342, 0.5938, 1.0, 0.625, 1.0, 0.625, 0.8342, 0.3438, 0.8342, 0.3438, 1.0, 0.375, 1.0, 0.375, 0.8342, 0.875, 0.7507, 0.8438, 0.7507, 0.8438, 0.752, 0.875, 0.752, 0.0625, 0.7507, 0.03125, 0.7507, 0.03125, 0.752, 0.0625, 0.752, 0.9688, 0.7507, 0.9375, 0.7507, 0.9375, 0.752, 0.9688, 0.752, 0.1562, 0.8342, 0.1562, 1.0, 0.125, 1.0, 0.125, 0.8342, 0.7188, 0.8342, 0.7188, 1.0, 0.75, 1.0, 0.75, 0.8342, 0.7428, 0.8342, 0.03125, 0.8342, 0.03125, 1.0, 0.0, 1.0, 0.0, 0.8342, 0.09375, 0.8342, 0.09375, 1.0, 0.0625, 1.0, 0.0625, 0.8342, 0.4688, 0.7507, 0.4375, 0.7507, 0.4375, 0.752, 0.4688, 0.752, 0.5, 0.7507, 0.4688, 0.7507, 0.4688, 0.752, 0.5, 0.752])
me_cube_002.materials.append(mat_dab)
me_cube_002.use_remesh_fix_poles = True
me_cube_002.use_remesh_preserve_attributes = False
me_cube_002.use_mirror_vertex_groups = False
me_cube_002.update()
me_cube = bpy.data.meshes.new('Cube')
me_cube.from_pydata([(-4.0, -6.0, 7.187), (-4.0, 6.0, 7.187), (0.0, -6.0, 0.0), (0.0, 6.0, 0.0), (-4.0, -6.0, 0.8116), (-3.188, -6.0, 0.0), (-3.999, -6.0, 0.7772), (-3.997, -6.0, 0.7428), (-3.993, -6.0, 0.7085), (-3.988, -6.0, 0.6744), (-3.982, -6.0, 0.6406), (-3.974, -6.0, 0.6071), (-3.964, -6.0, 0.5739), (-3.954, -6.0, 0.5412), (-3.941, -6.0, 0.509), (-3.928, -6.0, 0.4773), (-3.913, -6.0, 0.4462), (-3.897, -6.0, 0.4158), (-3.88, -6.0, 0.3861), (-3.861, -6.0, 0.3571), (-3.841, -6.0, 0.329), (-3.82, -6.0, 0.3017), (-3.798, -6.0, 0.2754), (-3.774, -6.0, 0.25), (-3.75, -6.0, 0.2257), (-3.725, -6.0, 0.2024), (-3.698, -6.0, 0.1801), (-3.671, -6.0, 0.1591), (-3.643, -6.0, 0.1392), (-3.614, -6.0, 0.1205), (-3.584, -6.0, 0.1031), (-3.554, -6.0, 0.0869), (-3.523, -6.0, 0.07205), (-3.491, -6.0, 0.05853), (-3.459, -6.0, 0.04636), (-3.426, -6.0, 0.03558), (-3.393, -6.0, 0.02619), (-3.359, -6.0, 0.01822), (-3.326, -6.0, 0.01167), (-3.291, -6.0, 0.006574), (-3.257, -6.0, 0.002924), (-3.223, -6.0, 0.0007313), (-3.188, 6.0, 0.0), (-4.0, 6.0, 0.8116), (-3.223, 6.0, 0.0007313), (-3.257, 6.0, 0.002924), (-3.291, 6.0, 0.006574), (-3.326, 6.0, 0.01167), (-3.359, 6.0, 0.01822), (-3.393, 6.0, 0.02619), (-3.426, 6.0, 0.03558), (-3.459, 6.0, 0.04636), (-3.491, 6.0, 0.05853), (-3.523, 6.0, 0.07205), (-3.554, 6.0, 0.0869), (-3.584, 6.0, 0.1031), (-3.614, 6.0, 0.1205), (-3.643, 6.0, 0.1392), (-3.671, 6.0, 0.1591), (-3.698, 6.0, 0.1801), (-3.725, 6.0, 0.2024), (-3.75, 6.0, 0.2257), (-3.774, 6.0, 0.25), (-3.798, 6.0, 0.2754), (-3.82, 6.0, 0.3017), (-3.841, 6.0, 0.329), (-3.861, 6.0, 0.3571), (-3.88, 6.0, 0.3861), (-3.897, 6.0, 0.4158), (-3.913, 6.0, 0.4462), (-3.928, 6.0, 0.4773), (-3.941, 6.0, 0.509), (-3.954, 6.0, 0.5412), (-3.964, 6.0, 0.5739), (-3.974, 6.0, 0.6071), (-3.982, 6.0, 0.6406), (-3.988, 6.0, 0.6744), (-3.993, 6.0, 0.7085), (-3.997, 6.0, 0.7428), (-3.999, 6.0, 0.7772)], [], [(4, 0, 1, 43), (42, 5, 41, 44), (44, 41, 40, 45), (45, 40, 39, 46), (46, 39, 38, 47), (47, 38, 37, 48), (48, 37, 36, 49), (49, 36, 35, 50), (50, 35, 34, 51), (51, 34, 33, 52), (52, 33, 32, 53), (53, 32, 31, 54), (54, 31, 30, 55), (55, 30, 29, 56), (56, 29, 28, 57), (57, 28, 27, 58), (58, 27, 26, 59), (59, 26, 25, 60), (60, 25, 24, 61), (61, 24, 23, 62), (62, 23, 22, 63), (63, 22, 21, 64), (64, 21, 20, 65), (65, 20, 19, 66), (66, 19, 18, 67), (67, 18, 17, 68), (68, 17, 16, 69), (69, 16, 15, 70), (70, 15, 14, 71), (71, 14, 13, 72), (72, 13, 12, 73), (73, 12, 11, 74), (74, 11, 10, 75), (75, 10, 9, 76), (76, 9, 8, 77), (77, 8, 7, 78), (78, 7, 6, 79), (79, 6, 4, 43), (42, 3, 2, 5)])
_uv = me_cube.uv_layers.new(name='UVMap')
_uv.uv.foreach_set('vector', [0.4764, 0.0, 0.625, 0.0, 0.625, 0.25, 0.4764, 0.25, 0.2264, 0.5, 0.2264, 0.75, 0.2221, 0.75, 0.2221, 0.5, 0.2221, 0.5, 0.2221, 0.75, 0.2178, 0.75, 0.2178, 0.5, 0.2178, 0.5, 0.2178, 0.75, 0.2136, 0.75, 0.2136, 0.5, 0.2136, 0.5, 0.2136, 0.75, 0.2093, 0.75, 0.2093, 0.5, 0.2093, 0.5, 0.2093, 0.75, 0.2051, 0.75, 0.2051, 0.5, 0.2051, 0.5, 0.2051, 0.75, 0.2009, 0.75, 0.2009, 0.5, 0.2009, 0.5, 0.2009, 0.75, 0.1967, 0.75, 0.1967, 0.5, 0.1967, 0.5, 0.1967, 0.75, 0.1927, 0.75, 0.1927, 0.5, 0.1927, 0.5, 0.1927, 0.75, 0.1886, 0.75, 0.1886, 0.5, 0.1886, 0.5, 0.1886, 0.75, 0.1847, 0.75, 0.1847, 0.5, 0.1847, 0.5, 0.1847, 0.75, 0.1808, 0.75, 0.1808, 0.5, 0.1808, 0.5, 0.1808, 0.75, 0.177, 0.75, 0.177, 0.5, 0.177, 0.5, 0.177, 0.75, 0.1733, 0.75, 0.1733, 0.5, 0.1733, 0.5, 0.1733, 0.75, 0.1696, 0.75, 0.1696, 0.5, 0.1696, 0.5, 0.1696, 0.75, 0.1661, 0.75, 0.1661, 0.5, 0.1661, 0.5, 0.1661, 0.75, 0.1627, 0.75, 0.1627, 0.5, 0.1627, 0.5, 0.1627, 0.75, 0.1594, 0.75, 0.1594, 0.5, 0.1594, 0.5, 0.1594, 0.75, 0.1563, 0.75, 0.1563, 0.5, 0.1563, 0.5, 0.1563, 0.75, 0.125, 0.75, 0.125, 0.5, 0.4063, 0.25, 0.4063, 0.0, 0.4094, 0.0, 0.4094, 0.25, 0.4094, 0.25, 0.4094, 0.0, 0.4127, 0.0, 0.4127, 0.25, 0.4127, 0.25, 0.4127, 0.0, 0.4161, 0.0, 0.4161, 0.25, 0.4161, 0.25, 0.4161, 0.0, 0.4196, 0.0, 0.4196, 0.25, 0.4196, 0.25, 0.4196, 0.0, 0.4233, 0.0, 0.4233, 0.25, 0.4233, 0.25, 0.4233, 0.0, 0.427, 0.0, 0.427, 0.25, 0.427, 0.25, 0.427, 0.0, 0.4308, 0.0, 0.4308, 0.25, 0.4308, 0.25, 0.4308, 0.0, 0.4347, 0.0, 0.4347, 0.25, 0.4347, 0.25, 0.4347, 0.0, 0.4386, 0.0, 0.4386, 0.25, 0.4386, 0.25, 0.4386, 0.0, 0.4427, 0.0, 0.4427, 0.25, 0.4427, 0.25, 0.4427, 0.0, 0.4467, 0.0, 0.4467, 0.25, 0.4467, 0.25, 0.4467, 0.0, 0.4509, 0.0, 0.4509, 0.25, 0.4509, 0.25, 0.4509, 0.0, 0.4551, 0.0, 0.4551, 0.25, 0.4551, 0.25, 0.4551, 0.0, 0.4593, 0.0, 0.4593, 0.25, 0.4593, 0.25, 0.4593, 0.0, 0.4636, 0.0, 0.4636, 0.25, 0.4636, 0.25, 0.4636, 0.0, 0.4678, 0.0, 0.4678, 0.25, 0.4678, 0.25, 0.4678, 0.0, 0.4721, 0.0, 0.4721, 0.25, 0.4721, 0.25, 0.4721, 0.0, 0.4764, 0.0, 0.4764, 0.25, 0.2264, 0.5, 0.375, 0.5, 0.375, 0.75, 0.2264, 0.75])
me_cube.materials.append(mat_material)
me_cube.use_remesh_fix_poles = True
me_cube.use_remesh_preserve_attributes = False
me_cube.use_mirror_vertex_groups = False
me_cube.update()
me_cube_031 = bpy.data.meshes.new('Cube.031')
me_cube_031.from_pydata([(2.608e-08, -6.706e-08, -0.1915), (-0.02263, -6.24e-08, -0.1915), (-0.0198, 0.01273, -0.1915), (-0.01485, 0.007778, -0.1915), (-0.02174, 0.01078, -0.1915), (-0.02669, 0.01573, -0.1915), (-0.03253, 0.009899, -0.1915), (3.912e-08, 0.02263, -0.1915), (-0.01273, 0.0198, -0.1915), (-0.007778, 0.01485, -0.1915), (-0.01131, 0.01131, -0.1915), (-0.01078, 0.02174, -0.1915), (-0.01573, 0.02669, -0.1915), (-0.009899, 0.03253, -0.1915), (2.47e-08, -1.646e-09, -2.98e-08), (-0.02263, 9.313e-10, -0.02263), (-0.0198, 0.01273, -0.0198), (-0.01485, 0.007778, -0.01485), (-0.02174, 0.01078, -0.02174), (-0.02669, 0.01573, -0.02669), (-0.03253, 0.009899, -0.03253), (1.956e-08, 0.02263, -0.02263), (-0.01273, 0.0198, -0.0198), (-0.007778, 0.01485, -0.01485), (-0.01131, 0.01131, -0.01131), (-0.01078, 0.02174, -0.02174), (-0.01573, 0.02669, -0.02669), (-0.009899, 0.03253, -0.03253)], [], [(6, 5, 4, 2, 3, 10, 0, 1), (0, 10, 9, 8, 11, 12, 13, 7), (9, 10, 3), (14, 21, 7, 0), (14, 0, 1, 15), (20, 19, 18, 16, 17, 24, 14, 15), (17, 16, 2, 3), (18, 19, 5, 4), (16, 18, 4, 2), (25, 22, 8, 11), (14, 24, 23, 22, 25, 26, 27, 21), (21, 27, 13, 7), (23, 24, 17, 3, 9), (6, 5, 19, 20), (11, 12, 26, 25), (1, 6, 20, 15), (12, 13, 27, 26), (9, 8, 22, 23)])
_uv = me_cube_031.uv_layers.new(name='UVMap')
_uv.uv.foreach_set('vector', [0.3844, 0.8639, 0.4038, 0.8837, 0.4202, 0.8669, 0.4267, 0.8735, 0.4432, 0.8567, 0.4549, 0.8687, 0.4925, 0.8303, 0.4173, 0.8303, 0.4925, 0.8303, 0.4549, 0.7919, 0.4432, 0.8039, 0.4267, 0.7871, 0.4202, 0.7937, 0.4038, 0.7769, 0.3844, 0.7967, 0.4173, 0.8303, 0.6567, 0.75, 0.6562, 0.625, 0.7058, 0.5, 0.3802, 0.8636, 0.4678, 0.8016, 0.4678, 0.1859, 0.3802, 0.124, 0.3802, 0.8636, 0.3802, 0.124, 0.2925, 0.1859, 0.2925, 0.8016, 0.3844, 0.8639, 0.4038, 0.8837, 0.4202, 0.8669, 0.4267, 0.8735, 0.4432, 0.8567, 0.4549, 0.8687, 0.4925, 0.8303, 0.4173, 0.8303, 0.625, 0.4683, 0.5121, 0.4678, 0.5121, 0.4192, 0.625, 0.4192, 0.625, 0.4672, 0.5121, 0.4666, 0.5121, 0.4189, 0.625, 0.4189, 0.3528, 0.8093, 0.3377, 0.804, 0.3377, 0.1835, 0.3528, 0.1782, 0.4226, 0.804, 0.4075, 0.8093, 0.4075, 0.1782, 0.4226, 0.1835, 0.4925, 0.8303, 0.4549, 0.7919, 0.4432, 0.8039, 0.4267, 0.7871, 0.4202, 0.7937, 0.4038, 0.7769, 0.3844, 0.7967, 0.4173, 0.8303, 0.4753, 0.9142, 0.3864, 0.8828, 0.3864, 0.2323, 0.4753, 0.2009, 0.4075, 0.8229, 0.3802, 0.8326, 0.3528, 0.8229, 0.3528, 0.1646, 0.4075, 0.1646, 0.2925, 0.2131, 0.3377, 0.1971, 0.3377, 0.7904, 0.2925, 0.7745, 0.625, 0.8311, 0.5121, 0.8311, 0.5121, 0.7834, 0.625, 0.7828, 0.4753, 0.2009, 0.3864, 0.2323, 0.3864, 0.8828, 0.4753, 0.9142, 0.4226, 0.1971, 0.4678, 0.2131, 0.4678, 0.7745, 0.4226, 0.7904, 0.625, 0.8308, 0.5121, 0.8308, 0.5121, 0.7822, 0.625, 0.7817])
me_cube_031.materials.append(mat_dab)
me_cube_031.use_remesh_fix_poles = True
me_cube_031.use_remesh_preserve_attributes = False
me_cube_031.use_mirror_vertex_groups = False
me_cube_031.update()
me_cube_040 = bpy.data.meshes.new('Cube.040')
me_cube_040.from_pydata([(-0.05747, 0.004479, 0.01815), (-0.06737, 0.01438, 0.00825), (-0.09, 0.01438, -0.01438), (-0.06879, -0.006835, 0.006835), (-0.05747, -0.01815, -0.004478), (-0.06737, -0.008249, -0.01438), (0.05747, 0.004479, 0.01815), (0.06737, 0.01438, 0.00825), (0.09, 0.01438, -0.01438), (0.06879, -0.006835, 0.006835), (0.05747, -0.01815, -0.004478), (0.06737, -0.008249, -0.01438)], [], [(4, 3, 2, 5), (0, 1, 2, 3), (10, 11, 8, 9), (6, 9, 8, 7), (8, 2, 5, 11), (7, 1, 2, 8), (4, 10, 11, 5), (0, 6, 9, 3), (1, 7, 6, 0), (3, 9, 10, 4)])
_uv = me_cube_040.uv_layers.new(name='UVMap')
_uv.uv.foreach_set('vector', [0.2979, 0.5725, 0.2567, 0.6226, 0.1796, 0.5287, 0.2619, 0.5287, 0.2896, 0.5624, 0.2619, 0.5287, 0.1796, 0.5287, 0.2567, 0.6226, 0.2979, 0.5725, 0.2619, 0.5287, 0.1796, 0.5287, 0.2567, 0.6226, 0.2896, 0.5825, 0.2567, 0.6226, 0.1796, 0.5287, 0.2619, 0.5287, 0.5185, 0.821, 0.5185, 0.1674, 0.5839, 0.2136, 0.5839, 0.7748, 0.4532, 0.7748, 0.4532, 0.2136, 0.5185, 0.1674, 0.5185, 0.821, 0.5191, 0.8672, 0.5191, 0.2174, 0.4477, 0.1922, 0.4477, 0.8924, 0.4532, 0.2339, 0.4532, 0.7546, 0.5185, 0.7777, 0.5185, 0.2108, 0.4477, 0.8924, 0.4477, 0.1922, 0.5191, 0.2174, 0.5191, 0.8672, 0.5185, 0.2108, 0.5185, 0.7777, 0.5839, 0.7546, 0.5839, 0.2339])
me_cube_040.materials.append(mat_dab)
me_cube_040.use_remesh_fix_poles = True
me_cube_040.use_remesh_preserve_attributes = False
me_cube_040.use_mirror_vertex_groups = False
me_cube_040.update()
me_cube_059 = bpy.data.meshes.new('Cube.059')
me_cube_059.from_pydata([(0.01503, 0.02457, -0.02457), (0.01644, 0.02599, -0.02599), (0.01503, 0.02457, -0.1915), (0.01644, 0.02599, -0.1915), (0.0198, 0.0198, -0.0198), (0.02121, 0.02121, -0.02121), (0.02599, 0.01644, -0.02599), (0.02457, 0.01503, -0.02457), (0.02599, 0.01644, -0.1915), (0.02457, 0.01503, -0.1915), (0.0198, 0.0198, -0.1915), (0.02121, 0.02121, -0.1915)], [], [(0, 1, 3, 2), (1, 5, 6, 8, 11, 3), (4, 5, 1, 0), (8, 9, 10, 11), (11, 10, 2, 3), (9, 8, 6, 7), (4, 7, 6, 5), (7, 4, 0, 2, 10, 9)])
_uv = me_cube_059.uv_layers.new(name='UVMap')
_uv.uv.foreach_set('vector', [0.375, 0.5428, 0.625, 0.5437, 0.625, 0.7121, 0.375, 0.713, 0.625, 0.5437, 0.75, 0.5407, 0.875, 0.5437, 0.875, 0.7121, 0.75, 0.7151, 0.625, 0.7121, 0.4299, 0.7964, 0.4293, 0.7958, 0.4272, 0.7979, 0.4278, 0.7985, 0.4272, 0.7979, 0.4278, 0.7985, 0.4299, 0.7964, 0.4293, 0.7958, 0.4293, 0.7958, 0.4299, 0.7964, 0.4278, 0.7985, 0.4272, 0.7979, 0.375, 0.03701, 0.625, 0.0379, 0.625, 0.2063, 0.375, 0.2072, 0.4299, 0.7964, 0.4278, 0.7985, 0.4272, 0.7979, 0.4293, 0.7958, 0.125, 0.5428, 0.25, 0.5398, 0.375, 0.5428, 0.375, 0.713, 0.25, 0.716, 0.125, 0.713])
me_cube_059.materials.append(mat_led)
me_cube_059.use_remesh_fix_poles = True
me_cube_059.use_remesh_preserve_attributes = False
me_cube_059.use_mirror_vertex_groups = False
me_cube_059.update()
me_cube_060 = bpy.data.meshes.new('Cube.060')
me_cube_060.from_pydata([(0.01573, 0.02669, -0.02669), (0.01644, 0.02599, -0.02599), (0.0122, 0.02174, -0.02174), (0.01078, 0.02174, -0.02174), (0.01573, 0.02669, -0.1915), (0.01644, 0.02599, -0.1915), (0.0122, 0.02174, -0.1915), (0.01078, 0.02174, -0.1915), (0.01626, 0.01626, -0.01626), (0.01697, 0.01697, -0.01697), (0.02599, 0.01644, -0.02599), (0.02669, 0.01573, -0.02669), (0.02174, 0.0122, -0.02174), (0.02174, 0.01078, -0.02174), (0.02599, 0.01644, -0.1915), (0.02669, 0.01573, -0.1915), (0.02174, 0.0122, -0.1915), (0.02174, 0.01078, -0.1915), (0.01626, 0.01626, -0.1915), (0.01697, 0.01697, -0.1915)], [], [(0, 1, 5, 4), (2, 9, 12, 16, 19, 6), (3, 0, 4, 7), (0, 3, 8, 9, 2, 1), (1, 2, 6, 5), (17, 15, 11, 13), (14, 15, 17, 18, 19, 16), (19, 18, 7, 4, 5, 6), (13, 8, 3, 7, 18, 17), (15, 14, 10, 11), (8, 13, 11, 10, 12, 9), (14, 16, 12, 10)])
_uv = me_cube_060.uv_layers.new(name='UVMap')
_uv.uv.foreach_set('vector', [0.625, 0.5394, 0.6411, 0.5389, 0.6411, 0.7172, 0.625, 0.7167, 0.375, 0.541, 0.25, 0.538, 0.125, 0.541, 0.125, 0.7148, 0.25, 0.7178, 0.375, 0.7148, 0.375, 0.5361, 0.625, 0.5394, 0.625, 0.7167, 0.375, 0.72, 0.4269, 0.7982, 0.4291, 0.8004, 0.4314, 0.7979, 0.4311, 0.7976, 0.4291, 0.7997, 0.4272, 0.7979, 0.5893, 0.5437, 0.375, 0.541, 0.375, 0.7148, 0.5893, 0.7121, 0.375, 0.03001, 0.625, 0.0333, 0.625, 0.2106, 0.375, 0.2139, 0.4272, 0.7979, 0.4269, 0.7982, 0.4291, 0.8004, 0.4314, 0.7979, 0.4311, 0.7976, 0.4291, 0.7997, 0.4311, 0.7976, 0.4314, 0.7979, 0.4291, 0.8004, 0.4269, 0.7982, 0.4272, 0.7979, 0.4291, 0.7997, 0.125, 0.5361, 0.25, 0.5325, 0.375, 0.5361, 0.375, 0.72, 0.25, 0.7236, 0.125, 0.72, 0.875, 0.7167, 0.8589, 0.7172, 0.8589, 0.5389, 0.875, 0.5394, 0.4314, 0.7979, 0.4291, 0.8004, 0.4269, 0.7982, 0.4272, 0.7979, 0.4291, 0.7997, 0.4311, 0.7976, 0.5893, 0.0379, 0.375, 0.03523, 0.375, 0.209, 0.5893, 0.2063])
me_cube_060.materials.append(mat_aluminum)
me_cube_060.use_remesh_fix_poles = True
me_cube_060.use_remesh_preserve_attributes = False
me_cube_060.use_mirror_vertex_groups = False
me_cube_060.update()

# ---- objects
ob_cube = bpy.data.objects.new('Cube', me_cube_002)
ob_backdrop = bpy.data.objects.new('backdrop', me_cube)
ob_camera = bpy.data.objects.new('Camera', cam_camera)
ob_area = bpy.data.objects.new('Area', light_area_001)
ob_area_001 = bpy.data.objects.new('Area.001', light_area_002)
ob_proto_001 = bpy.data.objects.new('PROTO.001', me_cube_031)
ob_proto_013 = bpy.data.objects.new('PROTO.013', me_cube_040)
ob_proto_002 = bpy.data.objects.new('PROTO.002', me_cube_040)
ob_cube_010 = bpy.data.objects.new('Cube.010', me_cube_059)
ob_cube_013 = bpy.data.objects.new('Cube.013', me_cube_060)

# ---- transforms, parenting, visibility, modifiers, constraints
ob_cube.location = (-0.215, -2.909, -0.015)
ob_cube.lineart.crease_threshold = 0.0
ob_backdrop.location = (2.433, 0.0, -0.03)
ob_backdrop.lineart.crease_threshold = 0.0
ob_camera.location = (1.501, -4.192, 0.9207)
ob_camera.rotation_euler = (1.215, -4.627e-05, 0.9286)
ob_camera.lineart.crease_threshold = 0.0
ob_area.location = (1.238, -1.888, 8.322)
ob_area.rotation_euler = (-0.3083, -0.0, 0.0)
ob_area.lineart.crease_threshold = 0.0
ob_area_001.location = (2.906, -6.758, 7.342)
ob_area_001.rotation_euler = (0.4983, 1.603e-16, 0.6862)
ob_area_001.lineart.crease_threshold = 0.0
ob_proto_001.location = (-0.305, -2.999, 0.1915)
ob_proto_001.rotation_euler = (0.0, -0.0, -1.571)
ob_proto_001.lineart.crease_threshold = 0.0
_m = ob_proto_001.modifiers.new('Mirror', 'MIRROR')
_m.mirror_object = ob_proto_013
_m = ob_proto_001.modifiers.new('Mirror.001', 'MIRROR')
_m.mirror_object = ob_proto_002
ob_proto_013.location = (-0.2906, -2.909, 0.1771)
ob_proto_013.rotation_euler = (7.854, 1.029e-06, 1.571)
ob_proto_013.lineart.crease_threshold = 0.0
_m = ob_proto_013.modifiers.new('Mirror', 'MIRROR')
_m.mirror_object = ob_proto_002
ob_proto_002.location = (-0.215, -2.984, 0.1771)
ob_proto_002.rotation_euler = (7.854, 1.029e-06, 3.142)
ob_proto_002.lineart.crease_threshold = 0.0
_m = ob_proto_002.modifiers.new('Mirror', 'MIRROR')
_m.mirror_object = ob_proto_013
ob_cube_010.location = (-0.305, -2.999, 0.1915)
ob_cube_010.lineart.crease_threshold = 0.0
_m = ob_cube_010.modifiers.new('Mirror', 'MIRROR')
_m.mirror_object = ob_proto_013
_m = ob_cube_010.modifiers.new('Mirror.001', 'MIRROR')
_m.mirror_object = ob_proto_002
ob_cube_013.location = (-0.305, -2.999, 0.1915)
ob_cube_013.lineart.crease_threshold = 0.0
_m = ob_cube_013.modifiers.new('Mirror', 'MIRROR')
_m.mirror_object = ob_proto_013
_m = ob_cube_013.modifiers.new('Mirror.001', 'MIRROR')
_m.mirror_object = ob_proto_002

# ---- collection membership
scene.collection.objects.link(ob_cube)
col_scene.objects.link(ob_backdrop)
col_scene.objects.link(ob_camera)
col_scene.objects.link(ob_area)
col_scene.objects.link(ob_area_001)
col_konstrukcja.objects.link(ob_proto_001)
col_konstrukcja.objects.link(ob_proto_013)
col_konstrukcja.objects.link(ob_proto_002)
col_ledy_i_alu.objects.link(ob_cube_010)
col_ledy_i_alu.objects.link(ob_cube_013)

# ---- scene / render settings (as saved in the file)
scene.camera = ob_camera
scene.frame_start = 1; scene.frame_end = 250; scene.frame_set(35)
scene.render.engine = 'CYCLES'
scene.cycles.samples = 16384
scene.cycles.sampling_pattern = 'TABULATED_SOBOL'
scene.cycles.use_light_tree = False
scene.view_settings.view_transform = 'Filmic'
bpy.context.view_layer.update()

